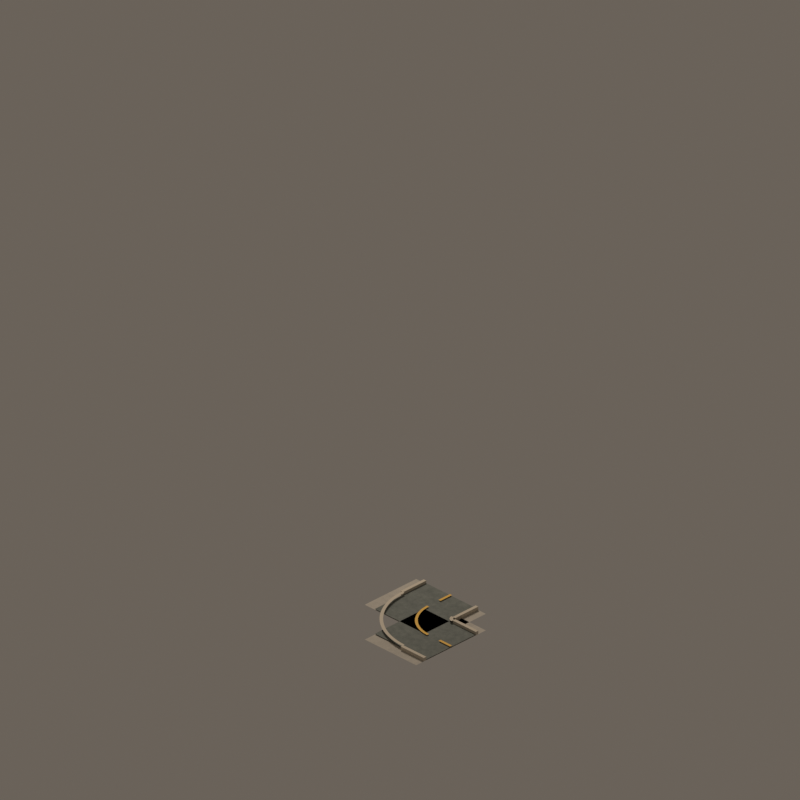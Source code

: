 # Source: road_mask_09.blend  (saved by Blender 4.5.92; exported with 4.5.12 LTS)
import bpy
from mathutils import Matrix  # noqa: F401  (used for matrix-valued properties, if any)

bpy.ops.wm.read_factory_settings(use_empty=True)
scene = bpy.context.scene
scene.name = 'CitySimContinuousStreet_road_mask_09'

# ---- materials (node trees are filled in below, after node groups)
mat_continuouswarmconcretesidewalk = bpy.data.materials.new('ContinuousWarmConcreteSidewalk')
mat_continuouswarmconcretesidewalk.diffuse_color = (0.54, 0.505, 0.44, 1.0)
mat_continuousrichcharcoalasphalt = bpy.data.materials.new('ContinuousRichCharcoalAsphalt')
mat_continuousrichcharcoalasphalt.diffuse_color = (0.205, 0.225, 0.205, 1.0)
mat_continuouscutstonecurb = bpy.data.materials.new('ContinuousCutStoneCurb')
mat_continuouscutstonecurb.diffuse_color = (0.62, 0.56, 0.46, 1.0)
mat_continuouswarmochrecentermarking = bpy.data.materials.new('ContinuousWarmOchreCenterMarking')
mat_continuouswarmochrecentermarking.diffuse_color = (0.82, 0.49, 0.07, 1.0)

# ---- material node trees
mat_continuouswarmconcretesidewalk.use_nodes = True; mat_continuouswarmconcretesidewalk.node_tree.nodes.clear()
_N = mat_continuouswarmconcretesidewalk.node_tree.nodes; _L = mat_continuouswarmconcretesidewalk.node_tree.links
n0 = _N.new('ShaderNodeBsdfPrincipled'); n0.name = 'Principled BSDF'; n0.location = (-200, 100)
n0.inputs[2].default_value = 0.91
n1 = _N.new('ShaderNodeOutputMaterial'); n1.name = 'Material Output'; n1.location = (200, 100)
n2 = _N.new('ShaderNodeNewGeometry'); n2.name = 'Geometry'; n2.location = (0, 0)
n3 = _N.new('ShaderNodeSeparateXYZ'); n3.name = 'Separate XYZ'; n3.location = (0, 0)
n4 = _N.new('ShaderNodeMath'); n4.name = 'Math'; n4.location = (0, 0)
n4.operation = 'MULTIPLY'
n4.inputs[1].default_value = 3.142
n5 = _N.new('ShaderNodeMath'); n5.name = 'Math.001'; n5.location = (0, 0)
n5.operation = 'SINE'
n6 = _N.new('ShaderNodeMath'); n6.name = 'Math.002'; n6.location = (0, 0)
n6.operation = 'MULTIPLY'
n6.inputs[1].default_value = 3.142
n7 = _N.new('ShaderNodeMath'); n7.name = 'Math.003'; n7.location = (0, 0)
n7.inputs[1].default_value = 1.571
n8 = _N.new('ShaderNodeMath'); n8.name = 'Math.004'; n8.location = (0, 0)
n8.operation = 'SINE'
n9 = _N.new('ShaderNodeMath'); n9.name = 'Math.005'; n9.location = (0, 0)
n9.operation = 'MULTIPLY'
n9.inputs[1].default_value = 3.142
n10 = _N.new('ShaderNodeMath'); n10.name = 'Math.006'; n10.location = (0, 0)
n10.operation = 'SINE'
n11 = _N.new('ShaderNodeMath'); n11.name = 'Math.007'; n11.location = (0, 0)
n11.operation = 'MULTIPLY'
n11.inputs[1].default_value = 3.142
n12 = _N.new('ShaderNodeMath'); n12.name = 'Math.008'; n12.location = (0, 0)
n12.inputs[1].default_value = 1.571
n13 = _N.new('ShaderNodeMath'); n13.name = 'Math.009'; n13.location = (0, 0)
n13.operation = 'SINE'
n14 = _N.new('ShaderNodeCombineXYZ'); n14.name = 'Combine XYZ'; n14.location = (0, 0)
n15 = _N.new('ShaderNodeTexNoise'); n15.name = 'Noise Texture'; n15.location = (0, 0)
n15.noise_dimensions = '4D'
n15.inputs[2].default_value = 2.1
n15.inputs[3].default_value = 4.0
n15.inputs[4].default_value = 0.72
n16 = _N.new('ShaderNodeValToRGB'); n16.name = 'Color Ramp'; n16.location = (0, 0)
while len(n16.color_ramp.elements) > 1: n16.color_ramp.elements.remove(n16.color_ramp.elements[-1])
n16.color_ramp.elements[0].position = 0.22; n16.color_ramp.elements[0].color = (0.39, 0.37, 0.33, 1.0)
_e = n16.color_ramp.elements.new(0.78); _e.color = (0.54, 0.505, 0.44, 1.0)
n17 = _N.new('ShaderNodeBump'); n17.name = 'Bump'; n17.location = (0, 0)
n17.inputs[0].default_value = 0.025
n17.inputs[1].default_value = 0.018
_L.new(n0.outputs[0], n1.inputs[0])
_L.new(n2.outputs[0], n3.inputs[0])
_L.new(n3.outputs[0], n4.inputs[0])
_L.new(n4.outputs[0], n5.inputs[0])
_L.new(n3.outputs[0], n6.inputs[0])
_L.new(n6.outputs[0], n7.inputs[0])
_L.new(n7.outputs[0], n8.inputs[0])
_L.new(n3.outputs[1], n9.inputs[0])
_L.new(n9.outputs[0], n10.inputs[0])
_L.new(n3.outputs[1], n11.inputs[0])
_L.new(n11.outputs[0], n12.inputs[0])
_L.new(n12.outputs[0], n13.inputs[0])
_L.new(n5.outputs[0], n14.inputs[0])
_L.new(n8.outputs[0], n14.inputs[1])
_L.new(n10.outputs[0], n14.inputs[2])
_L.new(n14.outputs[0], n15.inputs[0])
_L.new(n13.outputs[0], n15.inputs[1])
_L.new(n15.outputs[0], n16.inputs[0])
_L.new(n16.outputs[0], n0.inputs[0])
_L.new(n15.outputs[0], n17.inputs[3])
_L.new(n17.outputs[0], n0.inputs[5])
n1.is_active_output = True
mat_continuousrichcharcoalasphalt.use_nodes = True; mat_continuousrichcharcoalasphalt.node_tree.nodes.clear()
_N = mat_continuousrichcharcoalasphalt.node_tree.nodes; _L = mat_continuousrichcharcoalasphalt.node_tree.links
n0 = _N.new('ShaderNodeBsdfPrincipled'); n0.name = 'Principled BSDF'; n0.location = (-200, 100)
n0.inputs[2].default_value = 0.87
n1 = _N.new('ShaderNodeOutputMaterial'); n1.name = 'Material Output'; n1.location = (200, 100)
n2 = _N.new('ShaderNodeNewGeometry'); n2.name = 'Geometry'; n2.location = (0, 0)
n3 = _N.new('ShaderNodeSeparateXYZ'); n3.name = 'Separate XYZ'; n3.location = (0, 0)
n4 = _N.new('ShaderNodeMath'); n4.name = 'Math'; n4.location = (0, 0)
n4.operation = 'MULTIPLY'
n4.inputs[1].default_value = 3.142
n5 = _N.new('ShaderNodeMath'); n5.name = 'Math.001'; n5.location = (0, 0)
n5.operation = 'SINE'
n6 = _N.new('ShaderNodeMath'); n6.name = 'Math.002'; n6.location = (0, 0)
n6.operation = 'MULTIPLY'
n6.inputs[1].default_value = 3.142
n7 = _N.new('ShaderNodeMath'); n7.name = 'Math.003'; n7.location = (0, 0)
n7.inputs[1].default_value = 1.571
n8 = _N.new('ShaderNodeMath'); n8.name = 'Math.004'; n8.location = (0, 0)
n8.operation = 'SINE'
n9 = _N.new('ShaderNodeMath'); n9.name = 'Math.005'; n9.location = (0, 0)
n9.operation = 'MULTIPLY'
n9.inputs[1].default_value = 3.142
n10 = _N.new('ShaderNodeMath'); n10.name = 'Math.006'; n10.location = (0, 0)
n10.operation = 'SINE'
n11 = _N.new('ShaderNodeMath'); n11.name = 'Math.007'; n11.location = (0, 0)
n11.operation = 'MULTIPLY'
n11.inputs[1].default_value = 3.142
n12 = _N.new('ShaderNodeMath'); n12.name = 'Math.008'; n12.location = (0, 0)
n12.inputs[1].default_value = 1.571
n13 = _N.new('ShaderNodeMath'); n13.name = 'Math.009'; n13.location = (0, 0)
n13.operation = 'SINE'
n14 = _N.new('ShaderNodeCombineXYZ'); n14.name = 'Combine XYZ'; n14.location = (0, 0)
n15 = _N.new('ShaderNodeTexNoise'); n15.name = 'Noise Texture'; n15.location = (0, 0)
n15.noise_dimensions = '4D'
n15.inputs[2].default_value = 3.4
n15.inputs[3].default_value = 4.0
n15.inputs[4].default_value = 0.72
n16 = _N.new('ShaderNodeValToRGB'); n16.name = 'Color Ramp'; n16.location = (0, 0)
while len(n16.color_ramp.elements) > 1: n16.color_ramp.elements.remove(n16.color_ramp.elements[-1])
n16.color_ramp.elements[0].position = 0.22; n16.color_ramp.elements[0].color = (0.105, 0.122, 0.115, 1.0)
_e = n16.color_ramp.elements.new(0.78); _e.color = (0.205, 0.225, 0.205, 1.0)
n17 = _N.new('ShaderNodeBump'); n17.name = 'Bump'; n17.location = (0, 0)
n17.inputs[0].default_value = 0.055
n17.inputs[1].default_value = 0.018
_L.new(n0.outputs[0], n1.inputs[0])
_L.new(n2.outputs[0], n3.inputs[0])
_L.new(n3.outputs[0], n4.inputs[0])
_L.new(n4.outputs[0], n5.inputs[0])
_L.new(n3.outputs[0], n6.inputs[0])
_L.new(n6.outputs[0], n7.inputs[0])
_L.new(n7.outputs[0], n8.inputs[0])
_L.new(n3.outputs[1], n9.inputs[0])
_L.new(n9.outputs[0], n10.inputs[0])
_L.new(n3.outputs[1], n11.inputs[0])
_L.new(n11.outputs[0], n12.inputs[0])
_L.new(n12.outputs[0], n13.inputs[0])
_L.new(n5.outputs[0], n14.inputs[0])
_L.new(n8.outputs[0], n14.inputs[1])
_L.new(n10.outputs[0], n14.inputs[2])
_L.new(n14.outputs[0], n15.inputs[0])
_L.new(n13.outputs[0], n15.inputs[1])
_L.new(n15.outputs[0], n16.inputs[0])
_L.new(n16.outputs[0], n0.inputs[0])
_L.new(n15.outputs[0], n17.inputs[3])
_L.new(n17.outputs[0], n0.inputs[5])
n1.is_active_output = True
mat_continuouscutstonecurb.use_nodes = True; mat_continuouscutstonecurb.node_tree.nodes.clear()
_N = mat_continuouscutstonecurb.node_tree.nodes; _L = mat_continuouscutstonecurb.node_tree.links
n0 = _N.new('ShaderNodeBsdfPrincipled'); n0.name = 'Principled BSDF'; n0.location = (-200, 100)
n0.inputs[0].default_value = (0.62, 0.56, 0.46, 1.0)
n0.inputs[2].default_value = 0.88
n1 = _N.new('ShaderNodeOutputMaterial'); n1.name = 'Material Output'; n1.location = (200, 100)
_L.new(n0.outputs[0], n1.inputs[0])
n1.is_active_output = True
mat_continuouswarmochrecentermarking.use_nodes = True; mat_continuouswarmochrecentermarking.node_tree.nodes.clear()
_N = mat_continuouswarmochrecentermarking.node_tree.nodes; _L = mat_continuouswarmochrecentermarking.node_tree.links
n0 = _N.new('ShaderNodeBsdfPrincipled'); n0.name = 'Principled BSDF'; n0.location = (-200, 100)
n0.inputs[0].default_value = (0.82, 0.49, 0.07, 1.0)
n0.inputs[2].default_value = 0.72
n1 = _N.new('ShaderNodeOutputMaterial'); n1.name = 'Material Output'; n1.location = (200, 100)
_L.new(n0.outputs[0], n1.inputs[0])
n1.is_active_output = True

# ---- world
world_citysimworld = bpy.data.worlds.new('CitySimWorld'); scene.world = world_citysimworld
world_citysimworld.use_nodes = True; world_citysimworld.node_tree.nodes.clear()
_N = world_citysimworld.node_tree.nodes; _L = world_citysimworld.node_tree.links
n0 = _N.new('ShaderNodeBackground'); n0.name = 'Background'; n0.location = (-200, 100)
n0.inputs[0].default_value = (0.2, 0.17, 0.14, 1.0)
n0.inputs[1].default_value = 0.72
n1 = _N.new('ShaderNodeOutputWorld'); n1.name = 'World Output'; n1.location = (200, 100)
_L.new(n0.outputs[0], n1.inputs[0])
n1.is_active_output = True

# ---- cameras
cam_camne = bpy.data.cameras.new('camNE')
cam_camne.type = 'ORTHO'
cam_camne.ortho_scale = 12.34
cam_camne.shift_y = 0.2812
cam_camse = bpy.data.cameras.new('camSE')
cam_camse.type = 'ORTHO'
cam_camse.ortho_scale = 12.34
cam_camse.shift_y = 0.2812
cam_camsw = bpy.data.cameras.new('camSW')
cam_camsw.type = 'ORTHO'
cam_camsw.ortho_scale = 12.34
cam_camsw.shift_y = 0.2812
cam_camnw = bpy.data.cameras.new('camNW')
cam_camnw.type = 'ORTHO'
cam_camnw.ortho_scale = 12.34
cam_camnw.shift_y = 0.2812

# ---- lights
light_citysimkey = bpy.data.lights.new('CitySimKey', 'AREA')
light_citysimkey.color = (1.0, 0.86, 0.72)
light_citysimkey.energy = 1100.0
light_citysimkey.shape = 'DISK'
light_citysimkey.size = 5.0

# ---- meshes
me_walkarmnorthmesh = bpy.data.meshes.new('WalkArmNorthMesh')
me_walkarmnorthmesh.from_pydata([(-1.12, -0.76, 0.04), (0.0, -0.76, 0.04), (0.0, 0.76, 0.04), (-1.12, 0.76, 0.04)], [], [(0, 1, 2, 3)])
me_walkarmnorthmesh.materials.append(mat_continuouswarmconcretesidewalk)
me_walkarmnorthmesh.update()
me_roadarmnorthmesh = bpy.data.meshes.new('RoadArmNorthMesh')
me_roadarmnorthmesh.from_pydata([(-1.12, -0.54, 0.055), (0.0, -0.54, 0.055), (0.0, 0.54, 0.055), (-1.12, 0.54, 0.055)], [], [(0, 1, 2, 3)])
me_roadarmnorthmesh.materials.append(mat_continuousrichcharcoalasphalt)
me_roadarmnorthmesh.update()
me_walkarmwestmesh = bpy.data.meshes.new('WalkArmWestMesh')
me_walkarmwestmesh.from_pydata([(-0.76, 0.0, 0.04), (0.76, 0.0, 0.04), (0.76, 1.12, 0.04), (-0.76, 1.12, 0.04)], [], [(0, 1, 2, 3)])
me_walkarmwestmesh.materials.append(mat_continuouswarmconcretesidewalk)
me_walkarmwestmesh.update()
me_roadarmwestmesh = bpy.data.meshes.new('RoadArmWestMesh')
me_roadarmwestmesh.from_pydata([(-0.54, 0.0, 0.055), (0.54, 0.0, 0.055), (0.54, 1.12, 0.055), (-0.54, 1.12, 0.055)], [], [(0, 1, 2, 3)])
me_roadarmwestmesh.materials.append(mat_continuousrichcharcoalasphalt)
me_roadarmwestmesh.update()
me_curbnorthleftmesh = bpy.data.meshes.new('CurbNorthLeftMesh')
me_curbnorthleftmesh.from_pydata([(-1.12, 0.54, 0.04), (-0.62, 0.54, 0.04), (-0.62, 0.595, 0.04), (-1.12, 0.595, 0.04), (-1.12, 0.54, 0.102), (-0.62, 0.54, 0.102), (-0.62, 0.595, 0.102), (-1.12, 0.595, 0.102)], [], [(0, 1, 2, 3), (4, 7, 6, 5), (0, 4, 5, 1), (1, 5, 6, 2), (2, 6, 7, 3), (4, 0, 3, 7)])
me_curbnorthleftmesh.materials.append(mat_continuouscutstonecurb)
me_curbnorthleftmesh.update()
me_curbnorthrightmesh = bpy.data.meshes.new('CurbNorthRightMesh')
me_curbnorthrightmesh.from_pydata([(-1.12, -0.595, 0.04), (-0.62, -0.595, 0.04), (-0.62, -0.54, 0.04), (-1.12, -0.54, 0.04), (-1.12, -0.595, 0.102), (-0.62, -0.595, 0.102), (-0.62, -0.54, 0.102), (-1.12, -0.54, 0.102)], [], [(0, 1, 2, 3), (4, 7, 6, 5), (0, 4, 5, 1), (1, 5, 6, 2), (2, 6, 7, 3), (4, 0, 3, 7)])
me_curbnorthrightmesh.materials.append(mat_continuouscutstonecurb)
me_curbnorthrightmesh.update()
me_curbwestleftmesh = bpy.data.meshes.new('CurbWestLeftMesh')
me_curbwestleftmesh.from_pydata([(0.54, 0.62, 0.04), (0.595, 0.62, 0.04), (0.595, 1.12, 0.04), (0.54, 1.12, 0.04), (0.54, 0.62, 0.102), (0.595, 0.62, 0.102), (0.595, 1.12, 0.102), (0.54, 1.12, 0.102)], [], [(0, 1, 2, 3), (4, 7, 6, 5), (0, 4, 5, 1), (1, 5, 6, 2), (2, 6, 7, 3), (4, 0, 3, 7)])
me_curbwestleftmesh.materials.append(mat_continuouscutstonecurb)
me_curbwestleftmesh.update()
me_curbwestrightmesh = bpy.data.meshes.new('CurbWestRightMesh')
me_curbwestrightmesh.from_pydata([(-0.595, 0.62, 0.04), (-0.54, 0.62, 0.04), (-0.54, 1.12, 0.04), (-0.595, 1.12, 0.04), (-0.595, 0.62, 0.102), (-0.54, 0.62, 0.102), (-0.54, 1.12, 0.102), (-0.595, 1.12, 0.102)], [], [(0, 1, 2, 3), (4, 7, 6, 5), (0, 4, 5, 1), (1, 5, 6, 2), (2, 6, 7, 3), (4, 0, 3, 7)])
me_curbwestrightmesh.materials.append(mat_continuouscutstonecurb)
me_curbwestrightmesh.update()
me_centerlinenorthdash2mesh = bpy.data.meshes.new('CenterlineNorthDash2Mesh')
me_centerlinenorthdash2mesh.from_pydata([(-1.12, -0.0225, 0.073), (-0.87, -0.0225, 0.073), (-0.87, 0.0225, 0.073), (-1.12, 0.0225, 0.073)], [], [(0, 1, 2, 3)])
me_centerlinenorthdash2mesh.materials.append(mat_continuouswarmochrecentermarking)
me_centerlinenorthdash2mesh.update()
me_centerlinewestdash2mesh = bpy.data.meshes.new('CenterlineWestDash2Mesh')
me_centerlinewestdash2mesh.from_pydata([(-0.0225, 0.87, 0.073), (0.0225, 0.87, 0.073), (0.0225, 1.12, 0.073), (-0.0225, 1.12, 0.073)], [], [(0, 1, 2, 3)])
me_centerlinewestdash2mesh.materials.append(mat_continuouswarmochrecentermarking)
me_centerlinewestdash2mesh.update()
me_cornercenterlinecontinuationmesh = bpy.data.meshes.new('CornerCenterlineContinuationMesh')
me_cornercenterlinecontinuationmesh.from_pydata([(-0.62, 0.0225, 0.073), (-0.62, -0.0225, 0.073), (-0.5679, 0.02477, 0.073), (-0.564, -0.02006, 0.073), (-0.5162, 0.03158, 0.073), (-0.5084, -0.01274, 0.073), (-0.4654, 0.04286, 0.073), (-0.4537, -0.0006073, 0.073), (-0.4156, 0.05853, 0.073), (-0.4003, 0.01625, 0.073), (-0.3675, 0.07848, 0.073), (-0.3485, 0.0377, 0.073), (-0.3212, 0.1025, 0.073), (-0.2988, 0.06358, 0.073), (-0.2773, 0.1306, 0.073), (-0.2515, 0.09369, 0.073), (-0.2359, 0.1623, 0.073), (-0.207, 0.1278, 0.073), (-0.1975, 0.1975, 0.073), (-0.1657, 0.1657, 0.073), (-0.1623, 0.2359, 0.073), (-0.1278, 0.207, 0.073), (-0.1306, 0.2773, 0.073), (-0.09369, 0.2515, 0.073), (-0.1025, 0.3212, 0.073), (-0.06358, 0.2988, 0.073), (-0.07848, 0.3675, 0.073), (-0.0377, 0.3485, 0.073), (-0.05853, 0.4156, 0.073), (-0.01625, 0.4003, 0.073), (-0.04286, 0.4654, 0.073), (0.0006073, 0.4537, 0.073), (-0.03158, 0.5162, 0.073), (0.01274, 0.5084, 0.073), (-0.02477, 0.5679, 0.073), (0.02006, 0.564, 0.073), (-0.0225, 0.62, 0.073), (0.0225, 0.62, 0.073)], [], [(0, 1, 3, 2), (2, 3, 5, 4), (4, 5, 7, 6), (6, 7, 9, 8), (8, 9, 11, 10), (10, 11, 13, 12), (12, 13, 15, 14), (14, 15, 17, 16), (16, 17, 19, 18), (18, 19, 21, 20), (20, 21, 23, 22), (22, 23, 25, 24), (24, 25, 27, 26), (26, 27, 29, 28), (28, 29, 31, 30), (30, 31, 33, 32), (32, 33, 35, 34), (34, 35, 37, 36)])
me_cornercenterlinecontinuationmesh.materials.append(mat_continuouswarmochrecentermarking)
me_cornercenterlinecontinuationmesh.update()
me_cornercurbinnermesh = bpy.data.meshes.new('CornerCurbInnerMesh')
me_cornercurbinnermesh.from_pydata([(-0.62, 0.5675, 0.102), (-0.62, 0.5125, 0.102), (-0.6159, 0.5677, 0.102), (-0.6116, 0.5128, 0.102), (-0.6118, 0.5681, 0.102), (-0.6032, 0.5138, 0.102), (-0.6077, 0.569, 0.102), (-0.5949, 0.5155, 0.102), (-0.6038, 0.5701, 0.102), (-0.5868, 0.5178, 0.102), (-0.5999, 0.5715, 0.102), (-0.5789, 0.5207, 0.102), (-0.5962, 0.5732, 0.102), (-0.5712, 0.5242, 0.102), (-0.5926, 0.5752, 0.102), (-0.5638, 0.5283, 0.102), (-0.5891, 0.5775, 0.102), (-0.5568, 0.533, 0.102), (-0.5859, 0.5801, 0.102), (-0.5502, 0.5383, 0.102), (-0.5829, 0.5829, 0.102), (-0.544, 0.544, 0.102), (-0.5801, 0.5859, 0.102), (-0.5383, 0.5502, 0.102), (-0.5775, 0.5891, 0.102), (-0.533, 0.5568, 0.102), (-0.5752, 0.5926, 0.102), (-0.5283, 0.5638, 0.102), (-0.5732, 0.5962, 0.102), (-0.5242, 0.5712, 0.102), (-0.5715, 0.5999, 0.102), (-0.5207, 0.5789, 0.102), (-0.5701, 0.6038, 0.102), (-0.5178, 0.5868, 0.102), (-0.569, 0.6077, 0.102), (-0.5155, 0.5949, 0.102), (-0.5681, 0.6118, 0.102), (-0.5138, 0.6032, 0.102), (-0.5677, 0.6159, 0.102), (-0.5128, 0.6116, 0.102), (-0.5675, 0.62, 0.102), (-0.5125, 0.62, 0.102)], [], [(0, 1, 3, 2), (2, 3, 5, 4), (4, 5, 7, 6), (6, 7, 9, 8), (8, 9, 11, 10), (10, 11, 13, 12), (12, 13, 15, 14), (14, 15, 17, 16), (16, 17, 19, 18), (18, 19, 21, 20), (20, 21, 23, 22), (22, 23, 25, 24), (24, 25, 27, 26), (26, 27, 29, 28), (28, 29, 31, 30), (30, 31, 33, 32), (32, 33, 35, 34), (34, 35, 37, 36), (36, 37, 39, 38), (38, 39, 41, 40)])
me_cornercurbinnermesh.materials.append(mat_continuouscutstonecurb)
me_cornercurbinnermesh.update()
me_cornercurboutermesh = bpy.data.meshes.new('CornerCurbOuterMesh')
me_cornercurboutermesh.from_pydata([(-0.62, -0.5125, 0.102), (-0.62, -0.5675, 0.102), (-0.5311, -0.509, 0.102), (-0.5268, -0.5638, 0.102), (-0.4428, -0.4986, 0.102), (-0.4342, -0.5529, 0.102), (-0.3556, -0.4812, 0.102), (-0.3428, -0.5347, 0.102), (-0.27, -0.4571, 0.102), (-0.253, -0.5094, 0.102), (-0.1866, -0.4263, 0.102), (-0.1656, -0.4771, 0.102), (-0.1059, -0.3891, 0.102), (-0.08089, -0.4381, 0.102), (-0.02827, -0.3456, 0.102), (0.000467, -0.3925, 0.102), (0.04567, -0.2962, 0.102), (0.07799, -0.3407, 0.102), (0.1155, -0.2412, 0.102), (0.1512, -0.283, 0.102), (0.1808, -0.1808, 0.102), (0.2197, -0.2197, 0.102), (0.2412, -0.1155, 0.102), (0.283, -0.1512, 0.102), (0.2962, -0.04567, 0.102), (0.3407, -0.07799, 0.102), (0.3456, 0.02827, 0.102), (0.3925, -0.000467, 0.102), (0.3891, 0.1059, 0.102), (0.4381, 0.08089, 0.102), (0.4263, 0.1866, 0.102), (0.4771, 0.1656, 0.102), (0.4571, 0.27, 0.102), (0.5094, 0.253, 0.102), (0.4812, 0.3556, 0.102), (0.5347, 0.3428, 0.102), (0.4986, 0.4428, 0.102), (0.5529, 0.4342, 0.102), (0.509, 0.5311, 0.102), (0.5638, 0.5268, 0.102), (0.5125, 0.62, 0.102), (0.5675, 0.62, 0.102)], [], [(0, 1, 3, 2), (2, 3, 5, 4), (4, 5, 7, 6), (6, 7, 9, 8), (8, 9, 11, 10), (10, 11, 13, 12), (12, 13, 15, 14), (14, 15, 17, 16), (16, 17, 19, 18), (18, 19, 21, 20), (20, 21, 23, 22), (22, 23, 25, 24), (24, 25, 27, 26), (26, 27, 29, 28), (28, 29, 31, 30), (30, 31, 33, 32), (32, 33, 35, 34), (34, 35, 37, 36), (36, 37, 39, 38), (38, 39, 41, 40)])
me_cornercurboutermesh.materials.append(mat_continuouscutstonecurb)
me_cornercurboutermesh.update()

# ---- objects
ob_assetroot = bpy.data.objects.new('AssetRoot', None)
ob_footprintpivot = bpy.data.objects.new('FootprintPivot', None)
ob_walkarmnorth = bpy.data.objects.new('WalkArmNorth', me_walkarmnorthmesh)
ob_roadarmnorth = bpy.data.objects.new('RoadArmNorth', me_roadarmnorthmesh)
ob_socket_north = bpy.data.objects.new('Socket_North', None)
ob_walkarmwest = bpy.data.objects.new('WalkArmWest', me_walkarmwestmesh)
ob_roadarmwest = bpy.data.objects.new('RoadArmWest', me_roadarmwestmesh)
ob_socket_west = bpy.data.objects.new('Socket_West', None)
ob_curbnorthleft = bpy.data.objects.new('CurbNorthLeft', me_curbnorthleftmesh)
ob_curbnorthright = bpy.data.objects.new('CurbNorthRight', me_curbnorthrightmesh)
ob_curbwestleft = bpy.data.objects.new('CurbWestLeft', me_curbwestleftmesh)
ob_curbwestright = bpy.data.objects.new('CurbWestRight', me_curbwestrightmesh)
ob_centerlinenorthdash2 = bpy.data.objects.new('CenterlineNorthDash2', me_centerlinenorthdash2mesh)
ob_centerlinewestdash2 = bpy.data.objects.new('CenterlineWestDash2', me_centerlinewestdash2mesh)
ob_cornercenterlinecontinuation = bpy.data.objects.new('CornerCenterlineContinuation', me_cornercenterlinecontinuationmesh)
ob_cornercurbinner = bpy.data.objects.new('CornerCurbInner', me_cornercurbinnermesh)
ob_cornercurbouter = bpy.data.objects.new('CornerCurbOuter', me_cornercurboutermesh)
ob_camne = bpy.data.objects.new('camNE', cam_camne)
ob_camse = bpy.data.objects.new('camSE', cam_camse)
ob_camsw = bpy.data.objects.new('camSW', cam_camsw)
ob_camnw = bpy.data.objects.new('camNW', cam_camnw)
ob_citysimkey = bpy.data.objects.new('CitySimKey', light_citysimkey)

# ---- transforms, parenting, visibility, modifiers, constraints
ob_assetroot.location = (0.0, 0.0, 0.0)
ob_footprintpivot.parent = ob_assetroot
ob_footprintpivot.location = (0.0, 0.0, 0.0)
ob_footprintpivot.empty_display_type = 'CIRCLE'
ob_footprintpivot.empty_display_size = 0.12
ob_walkarmnorth.parent = ob_assetroot
ob_walkarmnorth.location = (0.0, 0.0, 0.0)
ob_roadarmnorth.parent = ob_assetroot
ob_roadarmnorth.location = (0.0, 0.0, 0.0)
ob_socket_north.parent = ob_assetroot
ob_socket_north.location = (-1.0, 0.0, 0.035)
ob_socket_north.empty_display_size = 0.1
ob_walkarmwest.parent = ob_assetroot
ob_walkarmwest.location = (0.0, 0.0, 0.0)
ob_roadarmwest.parent = ob_assetroot
ob_roadarmwest.location = (0.0, 0.0, 0.0)
ob_socket_west.parent = ob_assetroot
ob_socket_west.location = (0.0, 1.0, 0.035)
ob_socket_west.empty_display_size = 0.1
ob_curbnorthleft.parent = ob_assetroot
ob_curbnorthleft.location = (0.0, 0.0, 0.0)
ob_curbnorthright.parent = ob_assetroot
ob_curbnorthright.location = (0.0, 0.0, 0.0)
ob_curbwestleft.parent = ob_assetroot
ob_curbwestleft.location = (0.0, 0.0, 0.0)
ob_curbwestright.parent = ob_assetroot
ob_curbwestright.location = (0.0, 0.0, 0.0)
ob_centerlinenorthdash2.parent = ob_assetroot
ob_centerlinenorthdash2.location = (0.0, 0.0, 0.0)
ob_centerlinewestdash2.parent = ob_assetroot
ob_centerlinewestdash2.location = (0.0, 0.0, 0.0)
ob_cornercenterlinecontinuation.parent = ob_assetroot
ob_cornercenterlinecontinuation.location = (0.0, 0.0, 0.0)
ob_cornercurbinner.parent = ob_assetroot
ob_cornercurbinner.location = (0.0, 0.0, 0.0)
ob_cornercurbouter.parent = ob_assetroot
ob_cornercurbouter.location = (0.0, 0.0, 0.0)
ob_camne.location = (19.6, 19.6, 16.0)
ob_camne.rotation_euler = (1.047, 1.96e-08, 2.356)
ob_camse.location = (19.6, -19.6, 16.0)
ob_camse.rotation_euler = (1.047, -9.073e-08, 0.7854)
ob_camsw.location = (-19.6, -19.6, 16.0)
ob_camsw.rotation_euler = (1.047, 9.073e-08, -0.7854)
ob_camnw.location = (-19.6, 19.6, 16.0)
ob_camnw.rotation_euler = (1.047, -1.96e-08, -2.356)
ob_citysimkey.location = (-6.0, -8.0, 12.0)
ob_citysimkey.rotation_euler = (0.6947, -4.874e-08, -0.6435)

# ---- collection membership
scene.collection.objects.link(ob_assetroot)
scene.collection.objects.link(ob_footprintpivot)
scene.collection.objects.link(ob_walkarmnorth)
scene.collection.objects.link(ob_roadarmnorth)
scene.collection.objects.link(ob_socket_north)
scene.collection.objects.link(ob_walkarmwest)
scene.collection.objects.link(ob_roadarmwest)
scene.collection.objects.link(ob_socket_west)
scene.collection.objects.link(ob_curbnorthleft)
scene.collection.objects.link(ob_curbnorthright)
scene.collection.objects.link(ob_curbwestleft)
scene.collection.objects.link(ob_curbwestright)
scene.collection.objects.link(ob_centerlinenorthdash2)
scene.collection.objects.link(ob_centerlinewestdash2)
scene.collection.objects.link(ob_cornercenterlinecontinuation)
scene.collection.objects.link(ob_cornercurbinner)
scene.collection.objects.link(ob_cornercurbouter)
scene.collection.objects.link(ob_camne)
scene.collection.objects.link(ob_camse)
scene.collection.objects.link(ob_camsw)
scene.collection.objects.link(ob_camnw)
scene.collection.objects.link(ob_citysimkey)

# ---- scene / render settings (as saved in the file)
scene.camera = ob_camne
scene.frame_start = 1; scene.frame_end = 250; scene.frame_set(1)
scene.render.engine = 'BLENDER_EEVEE_NEXT'
scene.render.resolution_x = 384
scene.render.resolution_y = 384
scene.render.film_transparent = True
scene.view_settings.look = 'Medium High Contrast'
scene.view_settings.view_transform = 'Standard'
bpy.context.view_layer.update()
